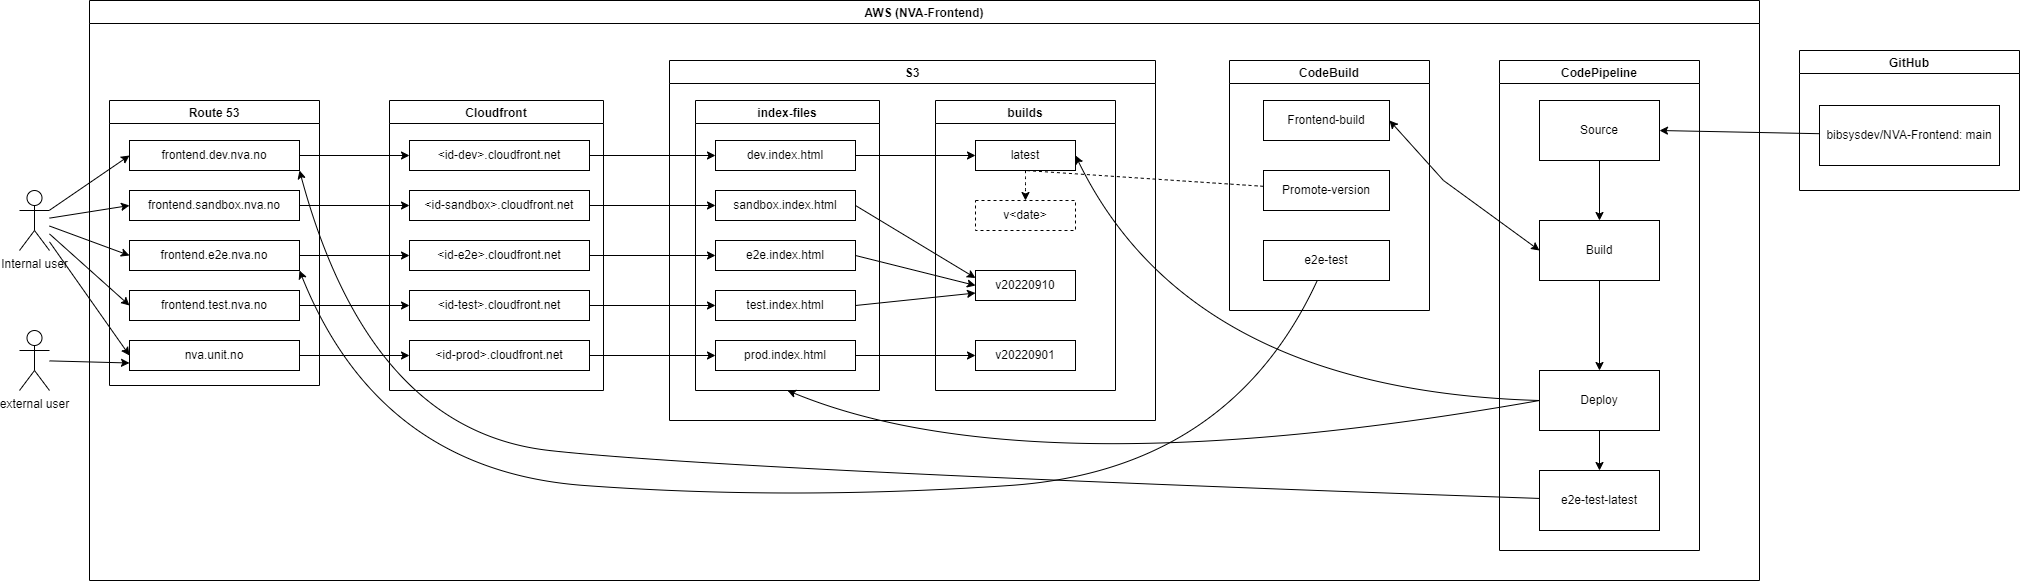

The diagram above was exported from draw.io. Its source (the exported page's mxGraphModel, read from the mxfile embedded in the PNG):
<mxGraphModel dx="1987" dy="4011" grid="1" gridSize="10" guides="1" tooltips="1" connect="1" arrows="1" fold="1" page="1" pageScale="1" pageWidth="827" pageHeight="1169" math="0" shadow="0">
  <root>
    <mxCell id="0" />
    <mxCell id="1" parent="0" />
    <mxCell id="132" style="edgeStyle=none;rounded=0;html=1;entryX=0;entryY=0.5;entryDx=0;entryDy=0;endArrow=classic;endFill=1;" edge="1" parent="1" source="18" target="31">
      <mxGeometry relative="1" as="geometry" />
    </mxCell>
    <mxCell id="135" style="edgeStyle=none;rounded=0;html=1;entryX=0;entryY=0.5;entryDx=0;entryDy=0;endArrow=classic;endFill=1;" edge="1" parent="1" source="18" target="34">
      <mxGeometry relative="1" as="geometry" />
    </mxCell>
    <mxCell id="136" style="edgeStyle=none;rounded=0;html=1;entryX=0;entryY=0.5;entryDx=0;entryDy=0;endArrow=classic;endFill=1;" edge="1" parent="1" source="18" target="35">
      <mxGeometry relative="1" as="geometry" />
    </mxCell>
    <mxCell id="137" style="edgeStyle=none;rounded=0;html=1;entryX=0;entryY=0.5;entryDx=0;entryDy=0;endArrow=classic;endFill=1;" edge="1" parent="1" source="18" target="32">
      <mxGeometry relative="1" as="geometry" />
    </mxCell>
    <mxCell id="138" style="edgeStyle=none;rounded=0;html=1;entryX=0;entryY=0.5;entryDx=0;entryDy=0;endArrow=classic;endFill=1;" edge="1" parent="1" source="18" target="33">
      <mxGeometry relative="1" as="geometry" />
    </mxCell>
    <mxCell id="18" value="Internal user" style="shape=umlActor;verticalLabelPosition=bottom;verticalAlign=top;html=1;outlineConnect=0;" vertex="1" parent="1">
      <mxGeometry x="20" y="190" width="30" height="60" as="geometry" />
    </mxCell>
    <mxCell id="19" value="AWS (NVA-Frontend)" style="swimlane;" vertex="1" parent="1">
      <mxGeometry x="90" width="1670" height="580" as="geometry" />
    </mxCell>
    <mxCell id="20" value="Route 53" style="swimlane;" vertex="1" parent="19">
      <mxGeometry x="20" y="100" width="210" height="285" as="geometry">
        <mxRectangle x="20" y="100" width="80" height="23" as="alternateBounds" />
      </mxGeometry>
    </mxCell>
    <mxCell id="31" value="frontend.dev.nva.no" style="rounded=0;whiteSpace=wrap;html=1;" vertex="1" parent="20">
      <mxGeometry x="20" y="40" width="170" height="30" as="geometry" />
    </mxCell>
    <mxCell id="34" value="frontend.sandbox.nva.no" style="rounded=0;whiteSpace=wrap;html=1;" vertex="1" parent="20">
      <mxGeometry x="20" y="90" width="170" height="30" as="geometry" />
    </mxCell>
    <mxCell id="33" value="nva.unit.no" style="rounded=0;whiteSpace=wrap;html=1;" vertex="1" parent="20">
      <mxGeometry x="20" y="240" width="170" height="30" as="geometry" />
    </mxCell>
    <mxCell id="32" value="frontend.test.nva.no" style="rounded=0;whiteSpace=wrap;html=1;" vertex="1" parent="20">
      <mxGeometry x="20" y="190" width="170" height="30" as="geometry" />
    </mxCell>
    <mxCell id="35" value="frontend.e2e.nva.no" style="rounded=0;whiteSpace=wrap;html=1;" vertex="1" parent="20">
      <mxGeometry x="20" y="140" width="170" height="30" as="geometry" />
    </mxCell>
    <mxCell id="36" value="Cloudfront" style="swimlane;" vertex="1" parent="19">
      <mxGeometry x="300" y="100" width="214" height="290" as="geometry" />
    </mxCell>
    <mxCell id="37" value="&amp;lt;id-dev&amp;gt;.cloudfront.net" style="rounded=0;whiteSpace=wrap;html=1;" vertex="1" parent="36">
      <mxGeometry x="20" y="40" width="180" height="30" as="geometry" />
    </mxCell>
    <mxCell id="41" value="&amp;lt;id-test&amp;gt;.cloudfront.net" style="rounded=0;whiteSpace=wrap;html=1;" vertex="1" parent="36">
      <mxGeometry x="20" y="190" width="180" height="30" as="geometry" />
    </mxCell>
    <mxCell id="40" value="&amp;lt;id-e2e&amp;gt;.cloudfront.net" style="rounded=0;whiteSpace=wrap;html=1;" vertex="1" parent="36">
      <mxGeometry x="20" y="140" width="180" height="30" as="geometry" />
    </mxCell>
    <mxCell id="39" value="&amp;lt;id-sandbox&amp;gt;.cloudfront.net" style="rounded=0;whiteSpace=wrap;html=1;" vertex="1" parent="36">
      <mxGeometry x="20" y="90" width="180" height="30" as="geometry" />
    </mxCell>
    <mxCell id="38" value="&amp;lt;id-prod&amp;gt;.cloudfront.net" style="rounded=0;whiteSpace=wrap;html=1;" vertex="1" parent="36">
      <mxGeometry x="20" y="240" width="180" height="30" as="geometry" />
    </mxCell>
    <mxCell id="44" value="" style="edgeStyle=none;html=1;entryX=0;entryY=0.5;entryDx=0;entryDy=0;" edge="1" parent="19" source="31" target="37">
      <mxGeometry relative="1" as="geometry" />
    </mxCell>
    <mxCell id="46" value="" style="edgeStyle=none;html=1;entryX=0;entryY=0.5;entryDx=0;entryDy=0;" edge="1" parent="19" source="34" target="39">
      <mxGeometry relative="1" as="geometry">
        <mxPoint x="280" y="202.5" as="targetPoint" />
      </mxGeometry>
    </mxCell>
    <mxCell id="48" value="" style="edgeStyle=none;html=1;entryX=0;entryY=0.5;entryDx=0;entryDy=0;" edge="1" parent="19" source="35" target="40">
      <mxGeometry relative="1" as="geometry">
        <mxPoint x="290" y="242.5" as="targetPoint" />
      </mxGeometry>
    </mxCell>
    <mxCell id="49" style="edgeStyle=none;html=1;entryX=0;entryY=0.5;entryDx=0;entryDy=0;" edge="1" parent="19" source="32" target="41">
      <mxGeometry relative="1" as="geometry" />
    </mxCell>
    <mxCell id="50" style="edgeStyle=none;html=1;entryX=0;entryY=0.5;entryDx=0;entryDy=0;" edge="1" parent="19" source="33" target="38">
      <mxGeometry relative="1" as="geometry" />
    </mxCell>
    <mxCell id="51" value="S3" style="swimlane;rounded=0;" vertex="1" parent="19">
      <mxGeometry x="580" y="60" width="486" height="360" as="geometry" />
    </mxCell>
    <mxCell id="52" value="index-files" style="swimlane;" vertex="1" parent="51">
      <mxGeometry x="26" y="40" width="184" height="290" as="geometry" />
    </mxCell>
    <mxCell id="54" value="dev.index.html" style="rounded=0;whiteSpace=wrap;html=1;" vertex="1" parent="52">
      <mxGeometry x="20" y="40" width="140" height="30" as="geometry" />
    </mxCell>
    <mxCell id="59" value="prod.index.html" style="rounded=0;whiteSpace=wrap;html=1;" vertex="1" parent="52">
      <mxGeometry x="20" y="240" width="140" height="30" as="geometry" />
    </mxCell>
    <mxCell id="151" value="test.index.html" style="rounded=0;whiteSpace=wrap;html=1;" vertex="1" parent="52">
      <mxGeometry x="20" y="190" width="140" height="30" as="geometry" />
    </mxCell>
    <mxCell id="150" value="e2e.index.html" style="rounded=0;whiteSpace=wrap;html=1;" vertex="1" parent="52">
      <mxGeometry x="20" y="140" width="140" height="30" as="geometry" />
    </mxCell>
    <mxCell id="149" value="sandbox.index.html" style="rounded=0;whiteSpace=wrap;html=1;" vertex="1" parent="52">
      <mxGeometry x="20" y="90" width="140" height="30" as="geometry" />
    </mxCell>
    <mxCell id="53" value="builds" style="swimlane;" vertex="1" parent="51">
      <mxGeometry x="266" y="40" width="180" height="290" as="geometry" />
    </mxCell>
    <mxCell id="62" value="v20220910" style="rounded=0;whiteSpace=wrap;html=1;" vertex="1" parent="53">
      <mxGeometry x="40" y="170" width="100" height="30" as="geometry" />
    </mxCell>
    <mxCell id="158" style="edgeStyle=none;curved=1;html=1;entryX=0.5;entryY=0;entryDx=0;entryDy=0;dashed=1;endArrow=classic;endFill=1;" edge="1" parent="53" source="64" target="130">
      <mxGeometry relative="1" as="geometry" />
    </mxCell>
    <mxCell id="64" value="latest" style="rounded=0;whiteSpace=wrap;html=1;" vertex="1" parent="53">
      <mxGeometry x="40" y="40" width="100" height="30" as="geometry" />
    </mxCell>
    <mxCell id="63" value="v20220901" style="rounded=0;whiteSpace=wrap;html=1;" vertex="1" parent="53">
      <mxGeometry x="40" y="240" width="100" height="30" as="geometry" />
    </mxCell>
    <mxCell id="130" value="v&amp;lt;date&amp;gt;" style="rounded=0;whiteSpace=wrap;html=1;dashed=1;" vertex="1" parent="53">
      <mxGeometry x="40" y="100" width="100" height="30" as="geometry" />
    </mxCell>
    <mxCell id="65" style="edgeStyle=none;html=1;entryX=0;entryY=0.5;entryDx=0;entryDy=0;exitX=1;exitY=0.5;exitDx=0;exitDy=0;" edge="1" parent="51" source="54" target="64">
      <mxGeometry relative="1" as="geometry" />
    </mxCell>
    <mxCell id="66" style="edgeStyle=none;html=1;entryX=0;entryY=0.5;entryDx=0;entryDy=0;exitX=1;exitY=0.5;exitDx=0;exitDy=0;" edge="1" parent="51" source="59" target="63">
      <mxGeometry relative="1" as="geometry" />
    </mxCell>
    <mxCell id="159" style="edgeStyle=none;html=1;entryX=0;entryY=0.25;entryDx=0;entryDy=0;endArrow=classic;endFill=1;rounded=0;exitX=1;exitY=0.5;exitDx=0;exitDy=0;" edge="1" parent="51" source="149" target="62">
      <mxGeometry relative="1" as="geometry" />
    </mxCell>
    <mxCell id="160" style="edgeStyle=none;html=1;endArrow=classic;endFill=1;entryX=0;entryY=0.5;entryDx=0;entryDy=0;rounded=0;exitX=1;exitY=0.5;exitDx=0;exitDy=0;" edge="1" parent="51" source="150" target="62">
      <mxGeometry relative="1" as="geometry">
        <mxPoint x="326" y="220" as="targetPoint" />
      </mxGeometry>
    </mxCell>
    <mxCell id="161" style="edgeStyle=none;html=1;entryX=0;entryY=0.75;entryDx=0;entryDy=0;endArrow=classic;endFill=1;rounded=0;exitX=1;exitY=0.5;exitDx=0;exitDy=0;" edge="1" parent="51" source="151" target="62">
      <mxGeometry relative="1" as="geometry" />
    </mxCell>
    <mxCell id="60" style="edgeStyle=none;html=1;entryX=0;entryY=0.5;entryDx=0;entryDy=0;exitX=1;exitY=0.5;exitDx=0;exitDy=0;" edge="1" parent="19" source="37" target="54">
      <mxGeometry relative="1" as="geometry" />
    </mxCell>
    <mxCell id="61" style="edgeStyle=none;html=1;entryX=0;entryY=0.5;entryDx=0;entryDy=0;exitX=1;exitY=0.5;exitDx=0;exitDy=0;" edge="1" parent="19" source="38" target="59">
      <mxGeometry relative="1" as="geometry" />
    </mxCell>
    <mxCell id="71" value="CodePipeline" style="swimlane;" vertex="1" parent="19">
      <mxGeometry x="1410" y="60" width="200" height="490" as="geometry" />
    </mxCell>
    <mxCell id="72" value="Source" style="rounded=0;whiteSpace=wrap;html=1;" vertex="1" parent="71">
      <mxGeometry x="40" y="40" width="120" height="60" as="geometry" />
    </mxCell>
    <mxCell id="73" value="Build" style="rounded=0;whiteSpace=wrap;html=1;" vertex="1" parent="71">
      <mxGeometry x="40" y="160" width="120" height="60" as="geometry" />
    </mxCell>
    <mxCell id="74" value="" style="edgeStyle=none;html=1;" edge="1" parent="71" source="72" target="73">
      <mxGeometry relative="1" as="geometry" />
    </mxCell>
    <mxCell id="75" value="Deploy" style="rounded=0;whiteSpace=wrap;html=1;" vertex="1" parent="71">
      <mxGeometry x="40" y="310" width="120" height="60" as="geometry" />
    </mxCell>
    <mxCell id="76" value="" style="edgeStyle=none;html=1;" edge="1" parent="71" source="73" target="75">
      <mxGeometry relative="1" as="geometry" />
    </mxCell>
    <mxCell id="139" value="e2e-test-latest" style="rounded=0;whiteSpace=wrap;html=1;" vertex="1" parent="71">
      <mxGeometry x="40" y="410" width="120" height="60" as="geometry" />
    </mxCell>
    <mxCell id="140" value="" style="edgeStyle=none;rounded=0;html=1;endArrow=classic;endFill=1;" edge="1" parent="71" source="75" target="139">
      <mxGeometry relative="1" as="geometry" />
    </mxCell>
    <mxCell id="79" value="" style="endArrow=classic;startArrow=classic;html=1;exitX=0;exitY=0.5;exitDx=0;exitDy=0;entryX=1;entryY=0.5;entryDx=0;entryDy=0;rounded=0;" edge="1" parent="19" source="73" target="127">
      <mxGeometry width="50" height="50" relative="1" as="geometry">
        <mxPoint x="1414" y="220" as="sourcePoint" />
        <mxPoint x="1410" y="230" as="targetPoint" />
        <Array as="points">
          <mxPoint x="1354" y="180" />
        </Array>
      </mxGeometry>
    </mxCell>
    <mxCell id="80" style="edgeStyle=none;html=1;entryX=1;entryY=0.5;entryDx=0;entryDy=0;exitX=0;exitY=0.5;exitDx=0;exitDy=0;curved=1;" edge="1" parent="19" source="75" target="64">
      <mxGeometry relative="1" as="geometry">
        <Array as="points">
          <mxPoint x="1100" y="390" />
        </Array>
      </mxGeometry>
    </mxCell>
    <mxCell id="81" style="edgeStyle=none;html=1;entryX=0.5;entryY=1;entryDx=0;entryDy=0;exitX=0;exitY=0.5;exitDx=0;exitDy=0;curved=1;" edge="1" parent="19" source="75" target="52">
      <mxGeometry relative="1" as="geometry">
        <Array as="points">
          <mxPoint x="940" y="490" />
        </Array>
      </mxGeometry>
    </mxCell>
    <mxCell id="126" value="CodeBuild" style="swimlane;container=1;" vertex="1" parent="19">
      <mxGeometry x="1140" y="60" width="200" height="250" as="geometry">
        <mxRectangle x="1135" y="70" width="90" height="23" as="alternateBounds" />
      </mxGeometry>
    </mxCell>
    <mxCell id="127" value="Frontend-build" style="rounded=0;whiteSpace=wrap;html=1;" vertex="1" parent="126">
      <mxGeometry x="34" y="40" width="126" height="40" as="geometry" />
    </mxCell>
    <mxCell id="128" value="Promote-version" style="rounded=0;whiteSpace=wrap;html=1;" vertex="1" parent="126">
      <mxGeometry x="34" y="110" width="126" height="40" as="geometry" />
    </mxCell>
    <mxCell id="141" value="e2e-test" style="rounded=0;whiteSpace=wrap;html=1;" vertex="1" parent="126">
      <mxGeometry x="34" y="180" width="126" height="40" as="geometry" />
    </mxCell>
    <mxCell id="142" style="edgeStyle=none;html=1;endArrow=classic;endFill=1;entryX=1;entryY=1;entryDx=0;entryDy=0;curved=1;" edge="1" parent="19" source="141" target="35">
      <mxGeometry relative="1" as="geometry">
        <mxPoint x="140" y="409.9999999999998" as="targetPoint" />
        <Array as="points">
          <mxPoint x="1140" y="470" />
          <mxPoint x="700" y="500" />
          <mxPoint x="290" y="470" />
        </Array>
      </mxGeometry>
    </mxCell>
    <mxCell id="152" style="edgeStyle=none;curved=1;html=1;entryX=0;entryY=0.5;entryDx=0;entryDy=0;endArrow=classic;endFill=1;" edge="1" parent="19" source="39" target="149">
      <mxGeometry relative="1" as="geometry" />
    </mxCell>
    <mxCell id="153" style="edgeStyle=none;curved=1;html=1;entryX=0;entryY=0.5;entryDx=0;entryDy=0;endArrow=classic;endFill=1;" edge="1" parent="19" source="40" target="150">
      <mxGeometry relative="1" as="geometry" />
    </mxCell>
    <mxCell id="154" style="edgeStyle=none;curved=1;html=1;entryX=0;entryY=0.5;entryDx=0;entryDy=0;endArrow=classic;endFill=1;" edge="1" parent="19" source="41" target="151">
      <mxGeometry relative="1" as="geometry" />
    </mxCell>
    <mxCell id="156" style="edgeStyle=none;rounded=0;html=1;endArrow=none;endFill=0;dashed=1;entryX=0.5;entryY=1;entryDx=0;entryDy=0;" edge="1" parent="19" source="128" target="64">
      <mxGeometry relative="1" as="geometry">
        <mxPoint x="930" y="170" as="targetPoint" />
      </mxGeometry>
    </mxCell>
    <mxCell id="162" style="edgeStyle=none;curved=1;html=1;entryX=1;entryY=1;entryDx=0;entryDy=0;endArrow=classic;endFill=1;" edge="1" parent="19" source="139" target="31">
      <mxGeometry relative="1" as="geometry">
        <Array as="points">
          <mxPoint x="640" y="470" />
          <mxPoint x="280" y="430" />
        </Array>
      </mxGeometry>
    </mxCell>
    <mxCell id="122" value="GitHub" style="swimlane;" vertex="1" parent="1">
      <mxGeometry x="1800" y="50" width="220" height="140" as="geometry" />
    </mxCell>
    <mxCell id="123" value="bibsysdev/NVA-Frontend: main" style="rounded=0;whiteSpace=wrap;html=1;" vertex="1" parent="122">
      <mxGeometry x="20" y="55" width="180" height="60" as="geometry" />
    </mxCell>
    <mxCell id="124" style="edgeStyle=none;html=1;entryX=1;entryY=0.5;entryDx=0;entryDy=0;" edge="1" parent="1" source="123" target="72">
      <mxGeometry relative="1" as="geometry" />
    </mxCell>
    <mxCell id="144" style="edgeStyle=none;rounded=0;html=1;entryX=0;entryY=0.75;entryDx=0;entryDy=0;endArrow=classic;endFill=1;" edge="1" parent="1" source="143" target="33">
      <mxGeometry relative="1" as="geometry" />
    </mxCell>
    <mxCell id="143" value="external user" style="shape=umlActor;verticalLabelPosition=bottom;verticalAlign=top;html=1;outlineConnect=0;" vertex="1" parent="1">
      <mxGeometry x="20" y="330" width="30" height="60" as="geometry" />
    </mxCell>
  </root>
</mxGraphModel>